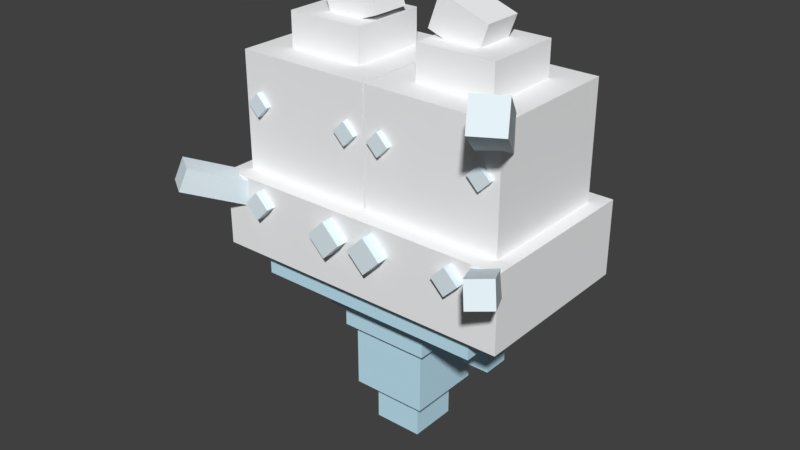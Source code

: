 # Source: Vanilluxe.blend  (saved by Blender 2.77.0; exported with 4.5.12 LTS)
import bpy
from mathutils import Matrix  # noqa: F401  (used for matrix-valued properties, if any)

bpy.ops.wm.read_factory_settings(use_empty=True)
scene = bpy.context.scene
scene.name = 'Scene'

# ---- collections
col_collection_1 = bpy.data.collections.new('Collection 1'); scene.collection.children.link(col_collection_1)

# ---- materials (node trees are filled in below, after node groups)
mat_mat_3 = bpy.data.materials.new('Mat.3')
mat_mat_3.alpha_threshold = 0.0
mat_mat_3.use_transparent_shadow = False
mat_mat_3.diffuse_color = (0.5608, 0.8235, 0.9569, 1.0)
mat_mat_3.roughness = 0.5
mat_mat = bpy.data.materials.new('Mat')
mat_mat.alpha_threshold = 0.0
mat_mat.use_transparent_shadow = False
mat_mat.diffuse_color = (0.7961, 0.9059, 0.9608, 1.0)
mat_mat.roughness = 0.5
mat_mat_2 = bpy.data.materials.new('Mat.2')
mat_mat_2.alpha_threshold = 0.0
mat_mat_2.use_transparent_shadow = False
mat_mat_2.diffuse_color = (0.9451, 0.9529, 0.9608, 1.0)
mat_mat_2.roughness = 0.5

# ---- material node trees

# ---- world
world_world = bpy.data.worlds.new('World'); scene.world = world_world
world_world.color = (0.05088, 0.05088, 0.05088)
world_world.use_sun_shadow = False
world_world.sun_shadow_jitter_overblur = 0.0
world_world.cycles.sampling_method = 'MANUAL'

# ---- meshes
me_cube_001 = bpy.data.meshes.new('Cube.001')
me_cube_001.from_pydata([(-20.2, -16.16, -28.29), (-20.2, -16.16, -28.29), (-20.2, -16.16, -28.29), (-20.2, -16.16, 28.29), (-20.2, -16.16, 28.29), (-20.2, -16.16, 28.29), (20.2, -16.16, -28.29), (20.2, -16.16, -28.29), (20.2, -16.16, -28.29), (20.2, -16.16, 28.29), (20.2, -16.16, 28.29), (20.2, -16.16, 28.29), (20.2, 24.24, -28.29), (20.2, 24.24, -28.29), (20.2, 24.24, 28.29), (20.2, 24.24, 28.29), (-20.2, 24.24, -28.29), (-20.2, 24.24, -28.29), (-20.2, 24.24, 28.29), (-20.2, 24.24, 28.29)], [], [(9, 14, 18, 3), (1, 4, 18, 16), (12, 6, 0, 16), (17, 19, 15, 13), (12, 14, 10, 7), (8, 11, 5, 2)])
_uv = me_cube_001.uv_layers.new(name='UVMap')
_uv.uv.foreach_set('vector', [0.875, 0.6875, 0.875, 0.875, 0.6875, 0.875, 0.6875, 0.6875, 0.875, 0.6875, 0.875, 0.875, 0.6875, 0.875, 0.6875, 0.6875, 0.875, 0.6875, 0.875, 0.875, 0.6875, 0.875, 0.6875, 0.6875, 0.875, 0.6875, 0.875, 0.875, 0.6875, 0.875, 0.6875, 0.6875, 0.875, 0.6875, 0.875, 0.875, 0.6875, 0.875, 0.6875, 0.6875, 0.875, 0.6875, 0.875, 0.875, 0.6875, 0.875, 0.6875, 0.6875])
me_cube_001.materials.append(mat_mat_3)
me_cube_001.use_remesh_preserve_volume = False
me_cube_001.use_remesh_preserve_attributes = False
me_cube_001.use_mirror_vertex_groups = False
me_cube_001.update()
me_cube_1 = bpy.data.meshes.new('Cube_1')
me_cube_1.from_pydata([(-31.35, -25.08, -43.9), (-31.35, -25.08, -43.9), (-31.35, -25.08, -43.9), (-31.35, -25.08, 43.9), (-31.35, -25.08, 43.9), (-31.35, -25.08, 43.9), (31.35, -25.08, -43.9), (31.35, -25.08, -43.9), (31.35, -25.08, -43.9), (31.35, -25.08, 43.9), (31.35, -25.08, 43.9), (31.35, -25.08, 43.9), (31.35, 37.62, -43.9), (31.35, 37.62, -43.9), (31.35, 37.62, 43.9), (31.35, 37.62, 43.9), (-31.35, 37.62, -43.9), (-31.35, 37.62, -43.9), (-31.35, 37.62, 43.9), (-31.35, 37.62, 43.9)], [], [(9, 14, 18, 3), (1, 4, 18, 16), (12, 6, 0, 16), (17, 19, 15, 13), (12, 14, 10, 7), (8, 11, 5, 2)])
_uv = me_cube_1.uv_layers.new(name='UVMap')
_uv.uv.foreach_set('vector', [0.8125, 0.6562, 0.8125, 0.7812, 0.6875, 0.7812, 0.6875, 0.6562, 0.8125, 0.6562, 0.8125, 0.7812, 0.6875, 0.7812, 0.6875, 0.6562, 0.8125, 0.6562, 0.8125, 0.7812, 0.6875, 0.7812, 0.6875, 0.6562, 0.8125, 0.6562, 0.8125, 0.7812, 0.6875, 0.7812, 0.6875, 0.6562, 0.8125, 0.6562, 0.8125, 0.7812, 0.6875, 0.7812, 0.6875, 0.6562, 0.8125, 0.6562, 0.8125, 0.7812, 0.6875, 0.7812, 0.6875, 0.6562])
me_cube_1.materials.append(mat_mat_3)
me_cube_1.use_remesh_preserve_volume = False
me_cube_1.use_remesh_preserve_attributes = False
me_cube_1.use_mirror_vertex_groups = False
me_cube_1.update()
me_cube_10 = bpy.data.meshes.new('Cube_10')
me_cube_10.from_pydata([(-14.47, -8.187, -3.052e-05), (-14.47, -8.187, -3.052e-05), (-14.47, -8.187, -3.052e-05), (0.0, -8.187, 14.47), (0.0, -8.187, 14.47), (0.0, -8.187, 14.47), (0.0, -8.187, -14.47), (0.0, -8.187, -14.47), (0.0, -8.187, -14.47), (14.47, -8.187, -3.052e-05), (14.47, -8.187, -3.052e-05), (14.47, -8.187, -3.052e-05), (0.0, 12.28, -14.47), (0.0, 12.28, -14.47), (14.47, 12.28, -3.052e-05), (14.47, 12.28, -3.052e-05), (-14.47, 12.28, -3.052e-05), (-14.47, 12.28, -3.052e-05), (0.0, 12.28, 14.47), (0.0, 12.28, 14.47)], [], [(9, 14, 18, 3), (1, 4, 18, 16), (12, 6, 0, 16), (17, 19, 15, 13), (12, 14, 10, 7), (8, 11, 5, 2)])
_uv = me_cube_10.uv_layers.new(name='UVMap')
_uv.uv.foreach_set('vector', [0.7812, 0.6875, 0.7812, 0.8125, 0.6562, 0.8125, 0.6562, 0.6875, 0.7812, 0.6875, 0.7812, 0.8125, 0.6562, 0.8125, 0.6562, 0.6875, 0.7812, 0.6875, 0.7812, 0.8125, 0.6562, 0.8125, 0.6562, 0.6875, 0.7812, 0.6875, 0.7812, 0.8125, 0.6562, 0.8125, 0.6562, 0.6875, 0.7812, 0.6875, 0.7812, 0.8125, 0.6562, 0.8125, 0.6562, 0.6875, 0.7812, 0.6875, 0.7812, 0.8125, 0.6562, 0.8125, 0.6562, 0.6875])
me_cube_10.materials.append(mat_mat)
me_cube_10.use_remesh_preserve_volume = False
me_cube_10.use_remesh_preserve_attributes = False
me_cube_10.use_mirror_vertex_groups = False
me_cube_10.update()
me_cube_11 = bpy.data.meshes.new('Cube_11')
me_cube_11.from_pydata([(6.128, -28.32, -0.9728), (6.128, -28.32, -0.9728), (6.128, -28.32, -0.9728), (1.03, -23.22, 17.33), (1.03, -23.22, 17.33), (1.03, -23.22, 17.33), (22.75, -17.95, 0.7699), (22.75, -17.95, 0.7699), (22.75, -17.95, 0.7699), (17.65, -12.85, 19.07), (17.65, -12.85, 19.07), (17.65, -12.85, 19.07), (-6.976, 33.51, -21.85), (-6.976, 33.51, -21.85), (-12.07, 38.61, -3.552), (-12.07, 38.61, -3.552), (-23.6, 23.15, -23.59), (-23.6, 23.15, -23.59), (-28.7, 28.25, -5.294), (-28.7, 28.25, -5.294)], [], [(12, 6, 0, 16), (9, 14, 18, 3), (8, 11, 5, 2), (12, 14, 10, 7), (17, 19, 15, 13), (1, 4, 18, 16)])
_uv = me_cube_11.uv_layers.new(name='UVMap')
_uv.uv.foreach_set('vector', [0.8125, 0.6875, 0.8125, 0.8125, 0.6875, 0.8125, 0.6875, 0.6875, 0.8125, 0.6875, 0.8125, 0.8125, 0.6875, 0.8125, 0.6875, 0.6875, 0.8125, 0.6875, 0.8125, 0.8125, 0.6875, 0.8125, 0.6875, 0.6875, 0.8125, 0.6875, 0.8125, 0.8125, 0.6875, 0.8125, 0.6875, 0.6875, 0.8125, 0.6875, 0.8125, 0.8125, 0.6875, 0.8125, 0.6875, 0.6875, 0.8125, 0.6875, 0.8125, 0.8125, 0.6875, 0.8125, 0.6875, 0.6875])
me_cube_11.materials.append(mat_mat)
me_cube_11.use_remesh_preserve_volume = False
me_cube_11.use_remesh_preserve_attributes = False
me_cube_11.use_mirror_vertex_groups = False
me_cube_11.update()
me_cube_12 = bpy.data.meshes.new('Cube_12')
me_cube_12.from_pydata([(-9.311, -5.267, 6.104e-05), (-9.311, -5.267, 6.104e-05), (-9.311, -5.267, 6.104e-05), (0.0, -5.267, 9.311), (0.0, -5.267, 9.311), (0.0, -5.267, 9.311), (0.0, -5.267, -9.311), (0.0, -5.267, -9.311), (0.0, -5.267, -9.311), (9.311, -5.267, 6.104e-05), (9.311, -5.267, 6.104e-05), (9.311, -5.267, 6.104e-05), (0.0, 7.901, -9.311), (0.0, 7.901, -9.311), (9.311, 7.901, 6.104e-05), (9.311, 7.901, 6.104e-05), (-9.311, 7.901, 6.104e-05), (-9.311, 7.901, 6.104e-05), (0.0, 7.901, 9.311), (0.0, 7.901, 9.311)], [], [(9, 14, 18, 3), (1, 4, 18, 16), (12, 6, 0, 16), (17, 19, 15, 13), (12, 14, 10, 7), (8, 11, 5, 2)])
_uv = me_cube_12.uv_layers.new(name='UVMap')
_uv.uv.foreach_set('vector', [0.8125, 0.6562, 0.8125, 0.7812, 0.6875, 0.7812, 0.6875, 0.6562, 0.8125, 0.6562, 0.8125, 0.7812, 0.6875, 0.7812, 0.6875, 0.6562, 0.8125, 0.6562, 0.8125, 0.7812, 0.6875, 0.7812, 0.6875, 0.6562, 0.8125, 0.6562, 0.8125, 0.7812, 0.6875, 0.7812, 0.6875, 0.6562, 0.8125, 0.6562, 0.8125, 0.7812, 0.6875, 0.7812, 0.6875, 0.6562, 0.8125, 0.6562, 0.8125, 0.7812, 0.6875, 0.7812, 0.6875, 0.6562])
me_cube_12.materials.append(mat_mat)
me_cube_12.use_remesh_preserve_volume = False
me_cube_12.use_remesh_preserve_attributes = False
me_cube_12.use_mirror_vertex_groups = False
me_cube_12.update()
me_cube_13 = bpy.data.meshes.new('Cube_13')
me_cube_13.from_pydata([(-9.311, -5.267, 6.104e-05), (-9.311, -5.267, 6.104e-05), (-9.311, -5.267, 6.104e-05), (1.907e-06, -5.267, 9.311), (1.907e-06, -5.267, 9.311), (1.907e-06, -5.267, 9.311), (1.907e-06, -5.267, -9.311), (1.907e-06, -5.267, -9.311), (1.907e-06, -5.267, -9.311), (9.311, -5.267, 6.104e-05), (9.311, -5.267, 6.104e-05), (9.311, -5.267, 6.104e-05), (1.907e-06, 7.901, -9.311), (1.907e-06, 7.901, -9.311), (9.311, 7.901, 6.104e-05), (9.311, 7.901, 6.104e-05), (-9.311, 7.901, 6.104e-05), (-9.311, 7.901, 6.104e-05), (1.907e-06, 7.901, 9.311), (1.907e-06, 7.901, 9.311)], [], [(9, 14, 18, 3), (1, 4, 18, 16), (12, 6, 0, 16), (17, 19, 15, 13), (12, 14, 10, 7), (8, 11, 5, 2)])
_uv = me_cube_13.uv_layers.new(name='UVMap')
_uv.uv.foreach_set('vector', [0.8125, 0.6875, 0.8125, 0.8125, 0.6875, 0.8125, 0.6875, 0.6875, 0.8125, 0.6875, 0.8125, 0.8125, 0.6875, 0.8125, 0.6875, 0.6875, 0.8125, 0.6875, 0.8125, 0.8125, 0.6875, 0.8125, 0.6875, 0.6875, 0.8125, 0.6875, 0.8125, 0.8125, 0.6875, 0.8125, 0.6875, 0.6875, 0.8125, 0.6875, 0.8125, 0.8125, 0.6875, 0.8125, 0.6875, 0.6875, 0.8125, 0.6875, 0.8125, 0.8125, 0.6875, 0.8125, 0.6875, 0.6875])
me_cube_13.materials.append(mat_mat)
me_cube_13.use_remesh_preserve_volume = False
me_cube_13.use_remesh_preserve_attributes = False
me_cube_13.use_mirror_vertex_groups = False
me_cube_13.update()
me_cube_14 = bpy.data.meshes.new('Cube_14')
me_cube_14.from_pydata([(-16.17, -9.149, -4.578e-05), (-16.17, -9.149, -4.578e-05), (-16.17, -9.149, -4.578e-05), (0.0, -9.149, 16.17), (0.0, -9.149, 16.17), (0.0, -9.149, 16.17), (0.0, -9.149, -16.17), (0.0, -9.149, -16.17), (0.0, -9.149, -16.17), (16.17, -9.149, -4.578e-05), (16.17, -9.149, -4.578e-05), (16.17, -9.149, -4.578e-05), (0.0, 13.72, -16.17), (0.0, 13.72, -16.17), (16.17, 13.72, -4.578e-05), (16.17, 13.72, -4.578e-05), (-16.17, 13.72, -4.578e-05), (-16.17, 13.72, -4.578e-05), (0.0, 13.72, 16.17), (0.0, 13.72, 16.17)], [], [(9, 14, 18, 3), (1, 4, 18, 16), (12, 6, 0, 16), (17, 19, 15, 13), (12, 14, 10, 7), (8, 11, 5, 2)])
_uv = me_cube_14.uv_layers.new(name='UVMap')
_uv.uv.foreach_set('vector', [0.7812, 0.6875, 0.7812, 0.8125, 0.6562, 0.8125, 0.6562, 0.6875, 0.7812, 0.6875, 0.7812, 0.8125, 0.6562, 0.8125, 0.6562, 0.6875, 0.7812, 0.6875, 0.7812, 0.8125, 0.6562, 0.8125, 0.6562, 0.6875, 0.7812, 0.6875, 0.7812, 0.8125, 0.6562, 0.8125, 0.6562, 0.6875, 0.7812, 0.6875, 0.7812, 0.8125, 0.6562, 0.8125, 0.6562, 0.6875, 0.7812, 0.6875, 0.7812, 0.8125, 0.6562, 0.8125, 0.6562, 0.6875])
me_cube_14.materials.append(mat_mat)
me_cube_14.use_remesh_preserve_volume = False
me_cube_14.use_remesh_preserve_attributes = False
me_cube_14.use_mirror_vertex_groups = False
me_cube_14.update()
me_cube_15 = bpy.data.meshes.new('Cube_15')
me_cube_15.from_pydata([(-16.17, -9.149, -4.578e-05), (-16.17, -9.149, -4.578e-05), (-16.17, -9.149, -4.578e-05), (0.0, -9.149, 16.17), (0.0, -9.149, 16.17), (0.0, -9.149, 16.17), (0.0, -9.149, -16.17), (0.0, -9.149, -16.17), (0.0, -9.149, -16.17), (16.17, -9.149, -4.578e-05), (16.17, -9.149, -4.578e-05), (16.17, -9.149, -4.578e-05), (0.0, 13.72, -16.17), (0.0, 13.72, -16.17), (16.17, 13.72, -4.578e-05), (16.17, 13.72, -4.578e-05), (-16.17, 13.72, -4.578e-05), (-16.17, 13.72, -4.578e-05), (0.0, 13.72, 16.17), (0.0, 13.72, 16.17)], [], [(9, 14, 18, 3), (1, 4, 18, 16), (12, 6, 0, 16), (17, 19, 15, 13), (12, 14, 10, 7), (8, 11, 5, 2)])
_uv = me_cube_15.uv_layers.new(name='UVMap')
_uv.uv.foreach_set('vector', [0.8125, 0.6562, 0.8125, 0.8438, 0.625, 0.8438, 0.625, 0.6562, 0.8125, 0.6562, 0.8125, 0.8438, 0.625, 0.8438, 0.625, 0.6562, 0.8125, 0.6562, 0.8125, 0.8438, 0.625, 0.8438, 0.625, 0.6562, 0.8125, 0.6562, 0.8125, 0.8438, 0.625, 0.8438, 0.625, 0.6562, 0.8125, 0.6562, 0.8125, 0.8438, 0.625, 0.8438, 0.625, 0.6562, 0.8125, 0.6562, 0.8125, 0.8438, 0.625, 0.8438, 0.625, 0.6562])
me_cube_15.materials.append(mat_mat)
me_cube_15.use_remesh_preserve_volume = False
me_cube_15.use_remesh_preserve_attributes = False
me_cube_15.use_mirror_vertex_groups = False
me_cube_15.update()
me_cube_16 = bpy.data.meshes.new('Cube_16')
me_cube_16.from_pydata([(-55.97, -50.89, -54.76), (-55.97, -50.89, -54.76), (-55.97, -50.89, -54.76), (-55.97, -50.89, 54.76), (-55.97, -50.89, 54.76), (-55.97, -50.89, 54.76), (55.97, -50.89, -54.76), (55.97, -50.89, -54.76), (55.97, -50.89, -54.76), (55.97, -50.89, 54.76), (55.97, -50.89, 54.76), (55.97, -50.89, 54.76), (55.97, 61.06, -54.76), (55.97, 61.06, -54.76), (55.97, 61.06, 54.76), (55.97, 61.06, 54.76), (-55.97, 61.06, -54.76), (-55.97, 61.06, -54.76), (-55.97, 61.06, 54.76), (-55.97, 61.06, 54.76), (0.0, 61.06, 54.76), (0.0, 61.06, -54.76)], [], [(11, 5, 2, 8), (4, 18, 16, 1), (12, 14, 10, 7), (20, 18, 3, 9, 14), (20, 15, 13, 21, 17, 19), (12, 6, 0, 16, 21)])
_uv = me_cube_16.uv_layers.new(name='UVMap')
_uv.uv.foreach_set('vector', [1.0, 0.5, 0.5, 0.5, 0.5, 0.0, 1.0, 0.0, 0.7812, 0.4688, 0.7188, 0.4688, 0.7188, 0.4062, 0.7812, 0.4062, 0.7812, 0.4062, 0.7812, 0.4688, 0.7188, 0.4688, 0.7188, 0.4062, 0.75, 0.4688, 0.7188, 0.4688, 0.7188, 0.4062, 0.7812, 0.4062, 0.7812, 0.4688, 0.75, 0.4688, 0.7188, 0.4688, 0.7188, 0.4062, 0.75, 0.4062, 0.7812, 0.4062, 0.7812, 0.4688, 0.7812, 0.4062, 0.7812, 0.4688, 0.7188, 0.4688, 0.7188, 0.4062, 0.75, 0.4062])
me_cube_16.materials.append(mat_mat_2)
me_cube_16.use_remesh_preserve_volume = False
me_cube_16.use_remesh_preserve_attributes = False
me_cube_16.use_mirror_vertex_groups = False
me_cube_16.update()
me_cube_17 = bpy.data.meshes.new('Cube_17')
me_cube_17.from_pydata([(-31.78, -25.42, -21.2), (-31.78, -25.42, -21.2), (-31.78, -25.42, -21.2), (-31.78, -25.42, 21.2), (-31.78, -25.42, 21.2), (-31.78, -25.42, 21.2), (31.78, -25.42, -21.2), (31.78, -25.42, -21.2), (31.78, -25.42, -21.2), (31.78, -25.42, 21.2), (31.78, -25.42, 21.2), (31.78, -25.42, 21.2), (31.78, 38.14, -21.2), (31.78, 38.14, -21.2), (31.78, 38.14, 21.2), (31.78, 38.14, 21.2), (-31.78, 38.14, -21.2), (-31.78, 38.14, -21.2), (-31.78, 38.14, 21.2), (-31.78, 38.14, 21.2)], [], [(9, 14, 18, 3), (1, 4, 18, 16), (12, 6, 0, 16), (17, 19, 15, 13), (12, 14, 10, 7), (8, 11, 5, 2)])
_uv = me_cube_17.uv_layers.new(name='UVMap')
_uv.uv.foreach_set('vector', [0.4688, 0.5312, 0.4688, 0.5938, 0.4062, 0.5938, 0.4062, 0.5312, 0.4688, 0.5312, 0.4688, 0.5938, 0.4062, 0.5938, 0.4062, 0.5312, 0.4688, 0.5312, 0.4688, 0.5938, 0.4062, 0.5938, 0.4062, 0.5312, 0.4688, 0.5312, 0.4688, 0.5938, 0.4062, 0.5938, 0.4062, 0.5312, 0.4688, 0.5312, 0.4688, 0.5938, 0.4062, 0.5938, 0.4062, 0.5312, 0.4688, 0.5312, 0.4688, 0.5938, 0.4062, 0.5938, 0.4062, 0.5312])
me_cube_17.materials.append(mat_mat_2)
me_cube_17.use_remesh_preserve_volume = False
me_cube_17.use_remesh_preserve_attributes = False
me_cube_17.use_mirror_vertex_groups = False
me_cube_17.update()
me_cube_18 = bpy.data.meshes.new('Cube_18')
me_cube_18.from_pydata([(-24.62, -12.66, -6.092), (-24.62, -12.66, -6.092), (-24.62, -12.66, -6.092), (-15.09, -12.66, 20.39), (-15.09, -12.66, 20.39), (-15.09, -12.66, 20.39), (15.09, -12.66, -20.39), (15.09, -12.66, -20.39), (15.09, -12.66, -20.39), (24.62, -12.66, 6.092), (24.62, -12.66, 6.092), (24.62, -12.66, 6.092), (15.09, 18.99, -20.39), (15.09, 18.99, -20.39), (24.62, 18.99, 6.092), (24.62, 18.99, 6.092), (-24.62, 18.99, -6.092), (-24.62, 18.99, -6.092), (-15.09, 18.99, 20.39), (-15.09, 18.99, 20.39)], [], [(9, 14, 18, 3), (1, 4, 18, 16), (12, 6, 0, 16), (17, 19, 15, 13), (12, 14, 10, 7), (8, 11, 5, 2)])
_uv = me_cube_18.uv_layers.new(name='UVMap')
_uv.uv.foreach_set('vector', [0.4062, 0.5312, 0.4062, 0.5938, 0.3438, 0.5938, 0.3438, 0.5312, 0.4062, 0.5312, 0.4062, 0.5938, 0.3438, 0.5938, 0.3438, 0.5312, 0.4062, 0.5312, 0.4062, 0.5938, 0.3438, 0.5938, 0.3438, 0.5312, 0.4062, 0.5312, 0.4062, 0.5938, 0.3438, 0.5938, 0.3438, 0.5312, 0.4062, 0.5312, 0.4062, 0.5938, 0.3438, 0.5938, 0.3438, 0.5312, 0.4062, 0.5312, 0.4062, 0.5938, 0.3438, 0.5938, 0.3438, 0.5312])
me_cube_18.materials.append(mat_mat_2)
me_cube_18.use_remesh_preserve_volume = False
me_cube_18.use_remesh_preserve_attributes = False
me_cube_18.use_mirror_vertex_groups = False
me_cube_18.update()
me_cube_19 = bpy.data.meshes.new('Cube_19')
me_cube_19.from_pydata([(-9.311, -5.267, 6.104e-05), (-9.311, -5.267, 6.104e-05), (-9.311, -5.267, 6.104e-05), (-1.907e-06, -5.267, 9.311), (-1.907e-06, -5.267, 9.311), (-1.907e-06, -5.267, 9.311), (-1.907e-06, -5.267, -9.311), (-1.907e-06, -5.267, -9.311), (-1.907e-06, -5.267, -9.311), (9.311, -5.267, 6.104e-05), (9.311, -5.267, 6.104e-05), (9.311, -5.267, 6.104e-05), (-1.907e-06, 7.901, -9.311), (-1.907e-06, 7.901, -9.311), (9.311, 7.901, 6.104e-05), (9.311, 7.901, 6.104e-05), (-9.311, 7.901, 6.104e-05), (-9.311, 7.901, 6.104e-05), (-1.907e-06, 7.901, 9.311), (-1.907e-06, 7.901, 9.311)], [], [(9, 14, 18, 3), (1, 4, 18, 16), (12, 6, 0, 16), (17, 19, 15, 13), (12, 14, 10, 7), (8, 11, 5, 2)])
_uv = me_cube_19.uv_layers.new(name='UVMap')
_uv.uv.foreach_set('vector', [0.875, 0.6562, 0.875, 0.8438, 0.6875, 0.8438, 0.6875, 0.6562, 0.875, 0.6562, 0.875, 0.8438, 0.6875, 0.8438, 0.6875, 0.6562, 0.875, 0.6562, 0.875, 0.8438, 0.6875, 0.8438, 0.6875, 0.6562, 0.875, 0.6562, 0.875, 0.8438, 0.6875, 0.8438, 0.6875, 0.6562, 0.875, 0.6562, 0.875, 0.8438, 0.6875, 0.8438, 0.6875, 0.6562, 0.875, 0.6562, 0.875, 0.8438, 0.6875, 0.8438, 0.6875, 0.6562])
me_cube_19.materials.append(mat_mat)
me_cube_19.use_remesh_preserve_volume = False
me_cube_19.use_remesh_preserve_attributes = False
me_cube_19.use_mirror_vertex_groups = False
me_cube_19.update()
me_cube_2 = bpy.data.meshes.new('Cube_2')
me_cube_2.from_pydata([(-37.46, -29.97, -39.12), (-37.46, -29.97, -39.12), (-37.46, -29.97, -39.12), (-37.46, -29.97, 39.12), (-37.46, -29.97, 39.12), (-37.46, -29.97, 39.12), (37.46, -29.97, -39.12), (37.46, -29.97, -39.12), (37.46, -29.97, -39.12), (37.46, -29.97, 39.12), (37.46, -29.97, 39.12), (37.46, -29.97, 39.12), (37.46, 44.95, -39.12), (37.46, 44.95, -39.12), (37.46, 44.95, 39.12), (37.46, 44.95, 39.12), (-37.46, 44.95, -39.12), (-37.46, 44.95, -39.12), (-37.46, 44.95, 39.12), (-37.46, 44.95, 39.12)], [], [(9, 14, 18, 3), (1, 4, 18, 16), (12, 6, 0, 16), (17, 19, 15, 13), (12, 14, 10, 7), (8, 11, 5, 2)])
_uv = me_cube_2.uv_layers.new(name='UVMap')
_uv.uv.foreach_set('vector', [0.7812, 0.6875, 0.7812, 0.8125, 0.6562, 0.8125, 0.6562, 0.6875, 0.7812, 0.6875, 0.7812, 0.8125, 0.6562, 0.8125, 0.6562, 0.6875, 0.7812, 0.6875, 0.7812, 0.8125, 0.6562, 0.8125, 0.6562, 0.6875, 0.7812, 0.6875, 0.7812, 0.8125, 0.6562, 0.8125, 0.6562, 0.6875, 0.7812, 0.6875, 0.7812, 0.8125, 0.6562, 0.8125, 0.6562, 0.6875, 0.7812, 0.6875, 0.7812, 0.8125, 0.6562, 0.8125, 0.6562, 0.6875])
me_cube_2.materials.append(mat_mat_3)
me_cube_2.use_remesh_preserve_volume = False
me_cube_2.use_remesh_preserve_attributes = False
me_cube_2.use_mirror_vertex_groups = False
me_cube_2.update()
me_cube_20 = bpy.data.meshes.new('Cube_20')
me_cube_20.from_pydata([(-9.311, -5.267, 6.104e-05), (-9.311, -5.267, 6.104e-05), (-9.311, -5.267, 6.104e-05), (0.0, -5.267, 9.311), (0.0, -5.267, 9.311), (0.0, -5.267, 9.311), (0.0, -5.267, -9.311), (0.0, -5.267, -9.311), (0.0, -5.267, -9.311), (9.311, -5.267, 6.104e-05), (9.311, -5.267, 6.104e-05), (9.311, -5.267, 6.104e-05), (0.0, 7.901, -9.311), (0.0, 7.901, -9.311), (9.311, 7.901, 6.104e-05), (9.311, 7.901, 6.104e-05), (-9.311, 7.901, 6.104e-05), (-9.311, 7.901, 6.104e-05), (0.0, 7.901, 9.311), (0.0, 7.901, 9.311)], [], [(8, 11, 5, 2), (9, 14, 18, 3), (12, 14, 10, 7), (1, 4, 18, 16), (17, 19, 15, 13), (12, 6, 0, 16)])
_uv = me_cube_20.uv_layers.new(name='UVMap')
_uv.uv.foreach_set('vector', [0.8125, 0.6562, 0.8125, 0.7812, 0.6875, 0.7812, 0.6875, 0.6562, 0.8125, 0.6562, 0.8125, 0.7812, 0.6875, 0.7812, 0.6875, 0.6562, 0.8125, 0.6562, 0.8125, 0.7812, 0.6875, 0.7812, 0.6875, 0.6562, 0.8125, 0.6562, 0.8125, 0.7812, 0.6875, 0.7812, 0.6875, 0.6562, 0.8125, 0.6562, 0.8125, 0.7812, 0.6875, 0.7812, 0.6875, 0.6562, 0.8125, 0.6562, 0.8125, 0.7812, 0.6875, 0.7812, 0.6875, 0.6562])
me_cube_20.materials.append(mat_mat)
me_cube_20.use_remesh_preserve_volume = False
me_cube_20.use_remesh_preserve_attributes = False
me_cube_20.use_mirror_vertex_groups = False
me_cube_20.update()
me_cube_21 = bpy.data.meshes.new('Cube_21')
me_cube_21.from_pydata([(-11.36, -6.426, -1.526e-05), (-11.36, -6.426, -1.526e-05), (-11.36, -6.426, -1.526e-05), (-1.907e-06, -6.426, 11.36), (-1.907e-06, -6.426, 11.36), (-1.907e-06, -6.426, 11.36), (-1.907e-06, -6.426, -11.36), (-1.907e-06, -6.426, -11.36), (-1.907e-06, -6.426, -11.36), (11.36, -6.426, -1.526e-05), (11.36, -6.426, -1.526e-05), (11.36, -6.426, -1.526e-05), (-1.907e-06, 9.639, -11.36), (-1.907e-06, 9.639, -11.36), (11.36, 9.639, -1.526e-05), (11.36, 9.639, -1.526e-05), (-11.36, 9.639, -1.526e-05), (-11.36, 9.639, -1.526e-05), (-1.907e-06, 9.639, 11.36), (-1.907e-06, 9.639, 11.36)], [], [(9, 14, 18, 3), (1, 4, 18, 16), (12, 6, 0, 16), (17, 19, 15, 13), (12, 14, 10, 7), (8, 11, 5, 2)])
_uv = me_cube_21.uv_layers.new(name='UVMap')
_uv.uv.foreach_set('vector', [0.8438, 0.6875, 0.8438, 0.8125, 0.7188, 0.8125, 0.7188, 0.6875, 0.8438, 0.6875, 0.8438, 0.8125, 0.7188, 0.8125, 0.7188, 0.6875, 0.8438, 0.6875, 0.8438, 0.8125, 0.7188, 0.8125, 0.7188, 0.6875, 0.8438, 0.6875, 0.8438, 0.8125, 0.7188, 0.8125, 0.7188, 0.6875, 0.8438, 0.6875, 0.8438, 0.8125, 0.7188, 0.8125, 0.7188, 0.6875, 0.8438, 0.6875, 0.8438, 0.8125, 0.7188, 0.8125, 0.7188, 0.6875])
me_cube_21.materials.append(mat_mat)
me_cube_21.use_remesh_preserve_volume = False
me_cube_21.use_remesh_preserve_attributes = False
me_cube_21.use_mirror_vertex_groups = False
me_cube_21.update()
me_cube_22 = bpy.data.meshes.new('Cube_22')
me_cube_22.from_pydata([(-11.36, -6.426, -1.526e-05), (-11.36, -6.426, -1.526e-05), (-11.36, -6.426, -1.526e-05), (3.815e-06, -6.426, 11.36), (3.815e-06, -6.426, 11.36), (3.815e-06, -6.426, 11.36), (3.815e-06, -6.426, -11.36), (3.815e-06, -6.426, -11.36), (3.815e-06, -6.426, -11.36), (11.36, -6.426, -1.526e-05), (11.36, -6.426, -1.526e-05), (11.36, -6.426, -1.526e-05), (3.815e-06, 9.639, -11.36), (3.815e-06, 9.639, -11.36), (11.36, 9.639, -1.526e-05), (11.36, 9.639, -1.526e-05), (-11.36, 9.639, -1.526e-05), (-11.36, 9.639, -1.526e-05), (3.815e-06, 9.639, 11.36), (3.815e-06, 9.639, 11.36)], [], [(9, 14, 18, 3), (1, 4, 18, 16), (12, 6, 0, 16), (17, 19, 15, 13), (12, 14, 10, 7), (8, 11, 5, 2)])
_uv = me_cube_22.uv_layers.new(name='UVMap')
_uv.uv.foreach_set('vector', [0.7812, 0.6875, 0.7812, 0.75, 0.7188, 0.75, 0.7188, 0.6875, 0.7812, 0.6875, 0.7812, 0.75, 0.7188, 0.75, 0.7188, 0.6875, 0.7812, 0.6875, 0.7812, 0.75, 0.7188, 0.75, 0.7188, 0.6875, 0.7812, 0.6875, 0.7812, 0.75, 0.7188, 0.75, 0.7188, 0.6875, 0.7812, 0.6875, 0.7812, 0.75, 0.7188, 0.75, 0.7188, 0.6875, 0.7812, 0.6875, 0.7812, 0.75, 0.7188, 0.75, 0.7188, 0.6875])
me_cube_22.materials.append(mat_mat)
me_cube_22.use_remesh_preserve_volume = False
me_cube_22.use_remesh_preserve_attributes = False
me_cube_22.use_mirror_vertex_groups = False
me_cube_22.update()
me_cube_23 = bpy.data.meshes.new('Cube_23')
me_cube_23.from_pydata([(-11.13, -6.554, 0.0), (-11.13, -6.554, 0.0), (-11.13, -6.554, 0.0), (-1.526e-05, -6.554, 11.13), (-1.526e-05, -6.554, 11.13), (-1.526e-05, -6.554, 11.13), (-1.526e-05, -6.554, -11.13), (-1.526e-05, -6.554, -11.13), (-1.526e-05, -6.554, -11.13), (11.13, -6.554, 0.0), (11.13, -6.554, 0.0), (11.13, -6.554, 0.0), (-1.526e-05, 9.831, -11.13), (-1.526e-05, 9.831, -11.13), (11.13, 9.831, 0.0), (11.13, 9.831, 0.0), (-11.13, 9.831, 0.0), (-11.13, 9.831, 0.0), (-1.526e-05, 9.831, 11.13), (-1.526e-05, 9.831, 11.13)], [], [(9, 14, 18, 3), (1, 4, 18, 16), (12, 6, 0, 16), (17, 19, 15, 13), (12, 14, 10, 7), (8, 11, 5, 2)])
_uv = me_cube_23.uv_layers.new(name='UVMap')
_uv.uv.foreach_set('vector', [0.875, 0.5938, 0.875, 0.8438, 0.625, 0.8438, 0.625, 0.5938, 0.875, 0.5938, 0.875, 0.8438, 0.625, 0.8438, 0.625, 0.5938, 0.875, 0.5938, 0.875, 0.8438, 0.625, 0.8438, 0.625, 0.5938, 0.875, 0.5938, 0.875, 0.8438, 0.625, 0.8438, 0.625, 0.5938, 0.875, 0.5938, 0.875, 0.8438, 0.625, 0.8438, 0.625, 0.5938, 0.875, 0.5938, 0.875, 0.8438, 0.625, 0.8438, 0.625, 0.5938])
me_cube_23.materials.append(mat_mat)
me_cube_23.use_remesh_preserve_volume = False
me_cube_23.use_remesh_preserve_attributes = False
me_cube_23.use_mirror_vertex_groups = False
me_cube_23.update()
me_cube_24 = bpy.data.meshes.new('Cube_24')
me_cube_24.from_pydata([(-11.13, -6.554, 0.0), (-11.13, -6.554, 0.0), (-11.13, -6.554, 0.0), (1.526e-05, -6.554, 11.13), (1.526e-05, -6.554, 11.13), (1.526e-05, -6.554, 11.13), (1.526e-05, -6.554, -11.13), (1.526e-05, -6.554, -11.13), (1.526e-05, -6.554, -11.13), (11.13, -6.554, 0.0), (11.13, -6.554, 0.0), (11.13, -6.554, 0.0), (1.526e-05, 9.831, -11.13), (1.526e-05, 9.831, -11.13), (11.13, 9.831, 0.0), (11.13, 9.831, 0.0), (-11.13, 9.831, 0.0), (-11.13, 9.831, 0.0), (1.526e-05, 9.831, 11.13), (1.526e-05, 9.831, 11.13)], [], [(9, 14, 18, 3), (1, 4, 18, 16), (12, 6, 0, 16), (17, 19, 15, 13), (12, 14, 10, 7), (8, 11, 5, 2)])
_uv = me_cube_24.uv_layers.new(name='UVMap')
_uv.uv.foreach_set('vector', [0.7812, 0.6562, 0.7812, 0.7812, 0.6562, 0.7812, 0.6562, 0.6562, 0.7812, 0.6562, 0.7812, 0.7812, 0.6562, 0.7812, 0.6562, 0.6562, 0.7812, 0.6562, 0.7812, 0.7812, 0.6562, 0.7812, 0.6562, 0.6562, 0.7812, 0.6562, 0.7812, 0.7812, 0.6562, 0.7812, 0.6562, 0.6562, 0.7812, 0.6562, 0.7812, 0.7812, 0.6562, 0.7812, 0.6562, 0.6562, 0.7812, 0.6562, 0.7812, 0.7812, 0.6562, 0.7812, 0.6562, 0.6562])
me_cube_24.materials.append(mat_mat)
me_cube_24.use_remesh_preserve_volume = False
me_cube_24.use_remesh_preserve_attributes = False
me_cube_24.use_mirror_vertex_groups = False
me_cube_24.update()
me_cube_25 = bpy.data.meshes.new('Cube_25')
me_cube_25.from_pydata([(-10.91, -8.729, -26.09), (-10.91, -8.729, -26.09), (-10.91, -8.729, -26.09), (-10.91, -8.729, 26.09), (-10.91, -8.729, 26.09), (-10.91, -8.729, 26.09), (10.91, -8.729, -26.09), (10.91, -8.729, -26.09), (10.91, -8.729, -26.09), (10.91, -8.729, 26.09), (10.91, -8.729, 26.09), (10.91, -8.729, 26.09), (10.91, 13.09, -26.09), (10.91, 13.09, -26.09), (10.91, 13.09, 26.09), (10.91, 13.09, 26.09), (-10.91, 13.09, -26.09), (-10.91, 13.09, -26.09), (-10.91, 13.09, 26.09), (-10.91, 13.09, 26.09)], [], [(9, 14, 18, 3), (1, 4, 18, 16), (12, 6, 0, 16), (17, 19, 15, 13), (12, 14, 10, 7), (8, 11, 5, 2)])
_uv = me_cube_25.uv_layers.new(name='UVMap')
_uv.uv.foreach_set('vector', [0.8125, 0.6875, 0.8125, 0.8125, 0.6875, 0.8125, 0.6875, 0.6875, 0.8125, 0.6875, 0.8125, 0.8125, 0.6875, 0.8125, 0.6875, 0.6875, 0.8125, 0.6875, 0.8125, 0.8125, 0.6875, 0.8125, 0.6875, 0.6875, 0.8125, 0.6875, 0.8125, 0.8125, 0.6875, 0.8125, 0.6875, 0.6875, 0.8125, 0.6875, 0.8125, 0.8125, 0.6875, 0.8125, 0.6875, 0.6875, 0.8125, 0.6875, 0.8125, 0.8125, 0.6875, 0.8125, 0.6875, 0.6875])
me_cube_25.materials.append(mat_mat_3)
me_cube_25.use_remesh_preserve_volume = False
me_cube_25.use_remesh_preserve_attributes = False
me_cube_25.use_mirror_vertex_groups = False
me_cube_25.update()
me_cube_26 = bpy.data.meshes.new('Cube_26')
me_cube_26.from_pydata([(-10.91, -8.729, -26.09), (-10.91, -8.729, -26.09), (-10.91, -8.729, -26.09), (-10.91, -8.729, 26.09), (-10.91, -8.729, 26.09), (-10.91, -8.729, 26.09), (10.91, -8.729, -26.09), (10.91, -8.729, -26.09), (10.91, -8.729, -26.09), (10.91, -8.729, 26.09), (10.91, -8.729, 26.09), (10.91, -8.729, 26.09), (10.91, 13.09, -26.09), (10.91, 13.09, -26.09), (10.91, 13.09, 26.09), (10.91, 13.09, 26.09), (-10.91, 13.09, -26.09), (-10.91, 13.09, -26.09), (-10.91, 13.09, 26.09), (-10.91, 13.09, 26.09)], [], [(9, 14, 18, 3), (1, 4, 18, 16), (12, 6, 0, 16), (17, 19, 15, 13), (12, 14, 10, 7), (8, 11, 5, 2)])
_uv = me_cube_26.uv_layers.new(name='UVMap')
_uv.uv.foreach_set('vector', [0.7812, 0.6562, 0.7812, 0.7812, 0.6562, 0.7812, 0.6562, 0.6562, 0.7812, 0.6562, 0.7812, 0.7812, 0.6562, 0.7812, 0.6562, 0.6562, 0.7812, 0.6562, 0.7812, 0.7812, 0.6562, 0.7812, 0.6562, 0.6562, 0.7812, 0.6562, 0.7812, 0.7812, 0.6562, 0.7812, 0.6562, 0.6562, 0.7812, 0.6562, 0.7812, 0.7812, 0.6562, 0.7812, 0.6562, 0.6562, 0.7812, 0.6562, 0.7812, 0.7812, 0.6562, 0.7812, 0.6562, 0.6562])
me_cube_26.materials.append(mat_mat_3)
me_cube_26.use_remesh_preserve_volume = False
me_cube_26.use_remesh_preserve_attributes = False
me_cube_26.use_mirror_vertex_groups = False
me_cube_26.update()
me_cube_27 = bpy.data.meshes.new('Cube_27')
me_cube_27.from_pydata([(10.41, -42.45, 10.06), (10.41, -42.45, 10.06), (10.41, -42.45, 10.06), (4.314, -31.89, 31.23), (4.314, -31.89, 31.23), (4.314, -31.89, 31.23), (31.57, -30.23, 10.06), (31.57, -30.23, 10.06), (31.57, -30.23, 10.06), (25.47, -19.67, 31.23), (25.47, -19.67, 31.23), (25.47, -19.67, 31.23), (-13.28, 47.42, -41.55), (-13.28, 47.42, -41.55), (-19.38, 57.97, -20.38), (-19.38, 57.97, -20.38), (-34.44, 35.2, -41.55), (-34.44, 35.2, -41.55), (-40.54, 45.76, -20.38), (-40.54, 45.76, -20.38)], [], [(8, 11, 5, 2), (12, 14, 10, 7), (9, 14, 18, 3), (12, 6, 0, 16), (17, 19, 15, 13), (1, 4, 18, 16)])
_uv = me_cube_27.uv_layers.new(name='UVMap')
_uv.uv.foreach_set('vector', [0.8125, 0.6875, 0.8125, 0.8125, 0.6875, 0.8125, 0.6875, 0.6875, 0.8125, 0.6875, 0.8125, 0.8125, 0.6875, 0.8125, 0.6875, 0.6875, 0.8125, 0.6875, 0.8125, 0.8125, 0.6875, 0.8125, 0.6875, 0.6875, 0.8125, 0.6875, 0.8125, 0.8125, 0.6875, 0.8125, 0.6875, 0.6875, 0.8125, 0.6875, 0.8125, 0.8125, 0.6875, 0.8125, 0.6875, 0.6875, 0.8125, 0.6875, 0.8125, 0.8125, 0.6875, 0.8125, 0.6875, 0.6875])
me_cube_27.materials.append(mat_mat)
me_cube_27.use_remesh_preserve_volume = False
me_cube_27.use_remesh_preserve_attributes = False
me_cube_27.use_mirror_vertex_groups = False
me_cube_27.update()
me_cube_28 = bpy.data.meshes.new('Cube_28')
me_cube_28.from_pydata([(-11.36, -6.426, 1.526e-05), (-11.36, -6.426, 1.526e-05), (-11.36, -6.426, 1.526e-05), (3.278e-07, -6.426, 11.36), (3.278e-07, -6.426, 11.36), (3.278e-07, -6.426, 11.36), (3.278e-07, -6.426, -11.36), (3.278e-07, -6.426, -11.36), (3.278e-07, -6.426, -11.36), (11.36, -6.426, 1.526e-05), (11.36, -6.426, 1.526e-05), (11.36, -6.426, 1.526e-05), (3.278e-07, 9.639, -11.36), (3.278e-07, 9.639, -11.36), (11.36, 9.639, 1.526e-05), (11.36, 9.639, 1.526e-05), (-11.36, 9.639, 1.526e-05), (-11.36, 9.639, 1.526e-05), (3.278e-07, 9.639, 11.36), (3.278e-07, 9.639, 11.36)], [], [(9, 14, 18, 3), (1, 4, 18, 16), (12, 6, 0, 16), (17, 19, 15, 13), (12, 14, 10, 7), (8, 11, 5, 2)])
_uv = me_cube_28.uv_layers.new(name='UVMap')
_uv.uv.foreach_set('vector', [0.8125, 0.6875, 0.8125, 0.8125, 0.6875, 0.8125, 0.6875, 0.6875, 0.8125, 0.6875, 0.8125, 0.8125, 0.6875, 0.8125, 0.6875, 0.6875, 0.8125, 0.6875, 0.8125, 0.8125, 0.6875, 0.8125, 0.6875, 0.6875, 0.8125, 0.6875, 0.8125, 0.8125, 0.6875, 0.8125, 0.6875, 0.6875, 0.8125, 0.6875, 0.8125, 0.8125, 0.6875, 0.8125, 0.6875, 0.6875, 0.8125, 0.6875, 0.8125, 0.8125, 0.6875, 0.8125, 0.6875, 0.6875])
me_cube_28.materials.append(mat_mat)
me_cube_28.use_remesh_preserve_volume = False
me_cube_28.use_remesh_preserve_attributes = False
me_cube_28.use_mirror_vertex_groups = False
me_cube_28.update()
me_cube_29 = bpy.data.meshes.new('Cube_29')
me_cube_29.from_pydata([(-11.36, -6.426, 0.0), (-11.36, -6.426, 0.0), (-11.36, -6.426, 0.0), (3.815e-06, -6.426, 11.36), (3.815e-06, -6.426, 11.36), (3.815e-06, -6.426, 11.36), (3.815e-06, -6.426, -11.36), (3.815e-06, -6.426, -11.36), (3.815e-06, -6.426, -11.36), (11.36, -6.426, 0.0), (11.36, -6.426, 0.0), (11.36, -6.426, 0.0), (3.815e-06, 9.639, -11.36), (3.815e-06, 9.639, -11.36), (11.36, 9.639, 0.0), (11.36, 9.639, 0.0), (-11.36, 9.639, 0.0), (-11.36, 9.639, 0.0), (3.815e-06, 9.639, 11.36), (3.815e-06, 9.639, 11.36)], [], [(9, 14, 18, 3), (1, 4, 18, 16), (12, 6, 0, 16), (17, 19, 15, 13), (12, 14, 10, 7), (8, 11, 5, 2)])
_uv = me_cube_29.uv_layers.new(name='UVMap')
_uv.uv.foreach_set('vector', [0.875, 0.6562, 0.875, 0.8438, 0.6875, 0.8438, 0.6875, 0.6562, 0.875, 0.6562, 0.875, 0.8438, 0.6875, 0.8438, 0.6875, 0.6562, 0.875, 0.6562, 0.875, 0.8438, 0.6875, 0.8438, 0.6875, 0.6562, 0.875, 0.6562, 0.875, 0.8438, 0.6875, 0.8438, 0.6875, 0.6562, 0.875, 0.6562, 0.875, 0.8438, 0.6875, 0.8438, 0.6875, 0.6562, 0.875, 0.6562, 0.875, 0.8438, 0.6875, 0.8438, 0.6875, 0.6562])
me_cube_29.materials.append(mat_mat)
me_cube_29.use_remesh_preserve_volume = False
me_cube_29.use_remesh_preserve_attributes = False
me_cube_29.use_mirror_vertex_groups = False
me_cube_29.update()
me_cube_3 = bpy.data.meshes.new('Cube_3')
me_cube_3.from_pydata([(-95.32, -47.65, -25.8), (-95.32, -47.65, -25.8), (-95.32, -47.65, -25.8), (-95.32, -47.65, 25.8), (-95.32, -47.65, 25.8), (-95.32, -47.65, 25.8), (95.32, -47.65, -25.8), (95.32, -47.65, -25.8), (95.32, -47.65, -25.8), (95.32, -47.65, 25.8), (95.32, -47.65, 25.8), (95.32, -47.65, 25.8), (95.32, 71.47, -25.8), (95.32, 71.47, -25.8), (95.32, 71.47, 25.8), (95.32, 71.47, 25.8), (-95.32, 71.47, -25.8), (-95.32, 71.47, -25.8), (-95.32, 71.47, 25.8), (-95.32, 71.47, 25.8)], [], [(9, 14, 18, 3), (1, 4, 18, 16), (12, 6, 0, 16), (17, 19, 15, 13), (12, 14, 10, 7), (8, 11, 5, 2)])
_uv = me_cube_3.uv_layers.new(name='UVMap')
_uv.uv.foreach_set('vector', [0.875, 0.5938, 0.875, 0.8438, 0.625, 0.8438, 0.625, 0.5938, 0.875, 0.5938, 0.875, 0.8438, 0.625, 0.8438, 0.625, 0.5938, 0.875, 0.5938, 0.875, 0.8438, 0.625, 0.8438, 0.625, 0.5938, 0.875, 0.5938, 0.875, 0.8438, 0.625, 0.8438, 0.625, 0.5938, 0.875, 0.5938, 0.875, 0.8438, 0.625, 0.8438, 0.625, 0.5938, 0.875, 0.5938, 0.875, 0.8438, 0.625, 0.8438, 0.625, 0.5938])
me_cube_3.materials.append(mat_mat_3)
me_cube_3.use_remesh_preserve_volume = False
me_cube_3.use_remesh_preserve_attributes = False
me_cube_3.use_mirror_vertex_groups = False
me_cube_3.update()
me_cube_30 = bpy.data.meshes.new('Cube_30')
me_cube_30.from_pydata([(-11.36, -6.426, 0.0), (-11.36, -6.426, 0.0), (-11.36, -6.426, 0.0), (7.629e-06, -6.426, 11.36), (7.629e-06, -6.426, 11.36), (7.629e-06, -6.426, 11.36), (7.629e-06, -6.426, -11.36), (7.629e-06, -6.426, -11.36), (7.629e-06, -6.426, -11.36), (11.36, -6.426, 0.0), (11.36, -6.426, 0.0), (11.36, -6.426, 0.0), (7.629e-06, 9.639, -11.36), (7.629e-06, 9.639, -11.36), (11.36, 9.639, 0.0), (11.36, 9.639, 0.0), (-11.36, 9.639, 0.0), (-11.36, 9.639, 0.0), (7.629e-06, 9.639, 11.36), (7.629e-06, 9.639, 11.36)], [], [(9, 14, 18, 3), (1, 4, 18, 16), (12, 6, 0, 16), (17, 19, 15, 13), (12, 14, 10, 7), (8, 11, 5, 2)])
_uv = me_cube_30.uv_layers.new(name='UVMap')
_uv.uv.foreach_set('vector', [0.8125, 0.6562, 0.8125, 0.7812, 0.6875, 0.7812, 0.6875, 0.6562, 0.8125, 0.6562, 0.8125, 0.7812, 0.6875, 0.7812, 0.6875, 0.6562, 0.8125, 0.6562, 0.8125, 0.7812, 0.6875, 0.7812, 0.6875, 0.6562, 0.8125, 0.6562, 0.8125, 0.7812, 0.6875, 0.7812, 0.6875, 0.6562, 0.8125, 0.6562, 0.8125, 0.7812, 0.6875, 0.7812, 0.6875, 0.6562, 0.8125, 0.6562, 0.8125, 0.7812, 0.6875, 0.7812, 0.6875, 0.6562])
me_cube_30.materials.append(mat_mat)
me_cube_30.use_remesh_preserve_volume = False
me_cube_30.use_remesh_preserve_attributes = False
me_cube_30.use_mirror_vertex_groups = False
me_cube_30.update()
me_cube_31 = bpy.data.meshes.new('Cube_31')
me_cube_31.from_pydata([(-11.36, -6.426, 0.0), (-11.36, -6.426, 0.0), (-11.36, -6.426, 0.0), (3.815e-06, -6.426, 11.36), (3.815e-06, -6.426, 11.36), (3.815e-06, -6.426, 11.36), (3.815e-06, -6.426, -11.36), (3.815e-06, -6.426, -11.36), (3.815e-06, -6.426, -11.36), (11.36, -6.426, 0.0), (11.36, -6.426, 0.0), (11.36, -6.426, 0.0), (3.815e-06, 9.639, -11.36), (3.815e-06, 9.639, -11.36), (11.36, 9.639, 0.0), (11.36, 9.639, 0.0), (-11.36, 9.639, 0.0), (-11.36, 9.639, 0.0), (3.815e-06, 9.639, 11.36), (3.815e-06, 9.639, 11.36)], [], [(9, 14, 18, 3), (1, 4, 18, 16), (12, 6, 0, 16), (17, 19, 15, 13), (12, 14, 10, 7), (8, 11, 5, 2)])
_uv = me_cube_31.uv_layers.new(name='UVMap')
_uv.uv.foreach_set('vector', [0.8438, 0.625, 0.8438, 0.8125, 0.6562, 0.8125, 0.6562, 0.625, 0.8438, 0.625, 0.8438, 0.8125, 0.6562, 0.8125, 0.6562, 0.625, 0.8438, 0.625, 0.8438, 0.8125, 0.6562, 0.8125, 0.6562, 0.625, 0.8438, 0.625, 0.8438, 0.8125, 0.6562, 0.8125, 0.6562, 0.625, 0.8438, 0.625, 0.8438, 0.8125, 0.6562, 0.8125, 0.6562, 0.625, 0.8438, 0.625, 0.8438, 0.8125, 0.6562, 0.8125, 0.6562, 0.625])
me_cube_31.materials.append(mat_mat)
me_cube_31.use_remesh_preserve_volume = False
me_cube_31.use_remesh_preserve_attributes = False
me_cube_31.use_mirror_vertex_groups = False
me_cube_31.update()
me_cube_32 = bpy.data.meshes.new('Cube_32')
me_cube_32.from_pydata([(-11.36, -6.426, 0.0), (-11.36, -6.426, 0.0), (-11.36, -6.426, 0.0), (1.526e-05, -6.426, 11.36), (1.526e-05, -6.426, 11.36), (1.526e-05, -6.426, 11.36), (1.526e-05, -6.426, -11.36), (1.526e-05, -6.426, -11.36), (1.526e-05, -6.426, -11.36), (11.36, -6.426, 0.0), (11.36, -6.426, 0.0), (11.36, -6.426, 0.0), (1.526e-05, 9.639, -11.36), (1.526e-05, 9.639, -11.36), (11.36, 9.639, 0.0), (11.36, 9.639, 0.0), (-11.36, 9.639, 0.0), (-11.36, 9.639, 0.0), (1.526e-05, 9.639, 11.36), (1.526e-05, 9.639, 11.36)], [], [(9, 14, 18, 3), (1, 4, 18, 16), (12, 6, 0, 16), (17, 19, 15, 13), (12, 14, 10, 7), (8, 11, 5, 2)])
_uv = me_cube_32.uv_layers.new(name='UVMap')
_uv.uv.foreach_set('vector', [0.875, 0.6562, 0.875, 0.9062, 0.625, 0.9062, 0.625, 0.6562, 0.875, 0.6562, 0.875, 0.9062, 0.625, 0.9062, 0.625, 0.6562, 0.875, 0.6562, 0.875, 0.9062, 0.625, 0.9062, 0.625, 0.6562, 0.875, 0.6562, 0.875, 0.9062, 0.625, 0.9062, 0.625, 0.6562, 0.875, 0.6562, 0.875, 0.9062, 0.625, 0.9062, 0.625, 0.6562, 0.875, 0.6562, 0.875, 0.9062, 0.625, 0.9062, 0.625, 0.6562])
me_cube_32.materials.append(mat_mat)
me_cube_32.use_remesh_preserve_volume = False
me_cube_32.use_remesh_preserve_attributes = False
me_cube_32.use_mirror_vertex_groups = False
me_cube_32.update()
me_cube_4 = bpy.data.meshes.new('Cube_4')
me_cube_4.from_pydata([(-124.7, -56.56, -30.62), (-124.7, -56.56, -30.62), (-124.7, -56.56, -30.62), (-124.7, -56.56, 30.62), (-124.7, -56.56, 30.62), (-124.7, -56.56, 30.62), (124.7, -56.56, -30.62), (124.7, -56.56, -30.62), (124.7, -56.56, -30.62), (124.7, -56.56, 30.62), (124.7, -56.56, 30.62), (124.7, -56.56, 30.62), (124.7, 84.84, -30.62), (124.7, 84.84, -30.62), (124.7, 84.84, 30.62), (124.7, 84.84, 30.62), (-124.7, 84.84, -30.62), (-124.7, 84.84, -30.62), (-124.7, 84.84, 30.62), (-124.7, 84.84, 30.62)], [], [(9, 14, 18, 3), (1, 4, 18, 16), (12, 6, 0, 16), (17, 19, 15, 13), (12, 14, 10, 7), (8, 11, 5, 2)])
_uv = me_cube_4.uv_layers.new(name='UVMap')
_uv.uv.foreach_set('vector', [0.4375, 0.5312, 0.4375, 0.5938, 0.375, 0.5938, 0.375, 0.5312, 0.4375, 0.5312, 0.4375, 0.5938, 0.375, 0.5938, 0.375, 0.5312, 0.4375, 0.5312, 0.4375, 0.5938, 0.375, 0.5938, 0.375, 0.5312, 0.4375, 0.5312, 0.4375, 0.5938, 0.375, 0.5938, 0.375, 0.5312, 0.4375, 0.5312, 0.4375, 0.5938, 0.375, 0.5938, 0.375, 0.5312, 0.4375, 0.5312, 0.4375, 0.5938, 0.375, 0.5938, 0.375, 0.5312])
me_cube_4.materials.append(mat_mat_2)
me_cube_4.use_remesh_preserve_volume = False
me_cube_4.use_remesh_preserve_attributes = False
me_cube_4.use_mirror_vertex_groups = False
me_cube_4.update()
me_cube_5 = bpy.data.meshes.new('Cube_5')
me_cube_5.from_pydata([(-55.97, -50.89, -54.76), (-55.97, -50.89, -54.76), (-55.97, -50.89, -54.76), (-55.97, -50.89, 54.76), (-55.97, -50.89, 54.76), (-55.97, -50.89, 54.76), (55.97, -50.89, -54.76), (55.97, -50.89, -54.76), (55.97, -50.89, -54.76), (55.97, -50.89, 54.76), (55.97, -50.89, 54.76), (55.97, -50.89, 54.76), (55.97, 61.06, -54.76), (55.97, 61.06, -54.76), (55.97, 61.06, 54.76), (55.97, 61.06, 54.76), (-55.97, 61.06, -54.76), (-55.97, 61.06, -54.76), (-55.97, 61.06, 54.76), (-55.97, 61.06, 54.76), (-3.815e-06, 61.06, 54.76), (-3.815e-06, 61.06, -54.76)], [], [(5, 2, 8, 11), (12, 14, 10, 7), (20, 15, 13, 21, 17, 19), (18, 16, 1, 4), (18, 3, 9, 14, 20), (21, 12, 6, 0, 16)])
_uv = me_cube_5.uv_layers.new(name='UVMap')
_uv.uv.foreach_set('vector', [0.0, 1.0, 0.0, 0.5, 0.5, 0.5, 0.5, 1.0, 0.5, 0.5, 0.5, 0.625, 0.375, 0.625, 0.375, 0.5, 0.4375, 0.625, 0.375, 0.625, 0.375, 0.5, 0.4375, 0.5, 0.5, 0.5, 0.5, 0.625, 0.375, 0.625, 0.375, 0.5, 0.5, 0.5, 0.5, 0.625, 0.375, 0.625, 0.375, 0.5, 0.5, 0.5, 0.5, 0.625, 0.4375, 0.625, 0.4375, 0.5, 0.5, 0.5, 0.5, 0.625, 0.375, 0.625, 0.375, 0.5])
me_cube_5.materials.append(mat_mat_2)
me_cube_5.use_remesh_preserve_volume = False
me_cube_5.use_remesh_preserve_attributes = False
me_cube_5.use_mirror_vertex_groups = False
me_cube_5.update()
me_cube_6 = bpy.data.meshes.new('Cube_6')
me_cube_6.from_pydata([(-31.78, -25.42, -21.2), (-31.78, -25.42, -21.2), (-31.78, -25.42, -21.2), (-31.78, -25.42, 21.2), (-31.78, -25.42, 21.2), (-31.78, -25.42, 21.2), (31.78, -25.42, -21.2), (31.78, -25.42, -21.2), (31.78, -25.42, -21.2), (31.78, -25.42, 21.2), (31.78, -25.42, 21.2), (31.78, -25.42, 21.2), (31.78, 38.14, -21.2), (31.78, 38.14, -21.2), (31.78, 38.14, 21.2), (31.78, 38.14, 21.2), (-31.78, 38.14, -21.2), (-31.78, 38.14, -21.2), (-31.78, 38.14, 21.2), (-31.78, 38.14, 21.2)], [], [(9, 14, 18, 3), (1, 4, 18, 16), (12, 6, 0, 16), (17, 19, 15, 13), (12, 14, 10, 7), (8, 11, 5, 2)])
_uv = me_cube_6.uv_layers.new(name='UVMap')
_uv.uv.foreach_set('vector', [0.4375, 0.5625, 0.4375, 0.625, 0.375, 0.625, 0.375, 0.5625, 0.4375, 0.5625, 0.4375, 0.625, 0.375, 0.625, 0.375, 0.5625, 0.4375, 0.5625, 0.4375, 0.625, 0.375, 0.625, 0.375, 0.5625, 0.4375, 0.5625, 0.4375, 0.625, 0.375, 0.625, 0.375, 0.5625, 0.4375, 0.5625, 0.4375, 0.625, 0.375, 0.625, 0.375, 0.5625, 0.4375, 0.5625, 0.4375, 0.625, 0.375, 0.625, 0.375, 0.5625])
me_cube_6.materials.append(mat_mat_2)
me_cube_6.use_remesh_preserve_volume = False
me_cube_6.use_remesh_preserve_attributes = False
me_cube_6.use_mirror_vertex_groups = False
me_cube_6.update()
me_cube_7 = bpy.data.meshes.new('Cube_7')
me_cube_7.from_pydata([(-15.09, -12.66, -20.39), (-15.09, -12.66, -20.39), (-15.09, -12.66, -20.39), (-24.62, -12.66, 6.092), (-24.62, -12.66, 6.092), (-24.62, -12.66, 6.092), (24.62, -12.66, -6.092), (24.62, -12.66, -6.092), (24.62, -12.66, -6.092), (15.09, -12.66, 20.39), (15.09, -12.66, 20.39), (15.09, -12.66, 20.39), (24.62, 18.99, -6.092), (24.62, 18.99, -6.092), (15.09, 18.99, 20.39), (15.09, 18.99, 20.39), (-15.09, 18.99, -20.39), (-15.09, 18.99, -20.39), (-24.62, 18.99, 6.092), (-24.62, 18.99, 6.092)], [], [(17, 19, 15, 13), (8, 11, 5, 2), (9, 14, 18, 3), (12, 14, 10, 7), (1, 4, 18, 16), (12, 6, 0, 16)])
_uv = me_cube_7.uv_layers.new(name='UVMap')
_uv.uv.foreach_set('vector', [0.4688, 0.5, 0.4688, 0.625, 0.3438, 0.625, 0.3438, 0.5, 0.4688, 0.5, 0.4688, 0.625, 0.3438, 0.625, 0.3438, 0.5, 0.4688, 0.5, 0.4688, 0.625, 0.3438, 0.625, 0.3438, 0.5, 0.4688, 0.5, 0.4688, 0.625, 0.3438, 0.625, 0.3438, 0.5, 0.4688, 0.5, 0.4688, 0.625, 0.3438, 0.625, 0.3438, 0.5, 0.4688, 0.5, 0.4688, 0.625, 0.3438, 0.625, 0.3438, 0.5])
me_cube_7.materials.append(mat_mat_2)
me_cube_7.use_remesh_preserve_volume = False
me_cube_7.use_remesh_preserve_attributes = False
me_cube_7.use_mirror_vertex_groups = False
me_cube_7.update()
me_cube_8 = bpy.data.meshes.new('Cube_8')
me_cube_8.from_pydata([(-22.75, -17.95, 0.77), (-22.75, -17.95, 0.77), (-22.75, -17.95, 0.77), (-17.65, -12.85, 19.07), (-17.65, -12.85, 19.07), (-17.65, -12.85, 19.07), (-6.129, -28.32, -0.9728), (-6.129, -28.32, -0.9728), (-6.129, -28.32, -0.9728), (-1.03, -23.22, 17.33), (-1.03, -23.22, 17.33), (-1.03, -23.22, 17.33), (23.6, 23.15, -23.59), (23.6, 23.15, -23.59), (28.7, 28.25, -5.294), (28.7, 28.25, -5.294), (6.976, 33.51, -21.85), (6.976, 33.51, -21.85), (12.07, 38.61, -3.551), (12.07, 38.61, -3.551)], [], [(12, 6, 0, 16), (17, 19, 15, 13), (1, 4, 18, 16), (8, 11, 5, 2), (12, 14, 10, 7), (9, 14, 18, 3)])
_uv = me_cube_8.uv_layers.new(name='UVMap')
_uv.uv.foreach_set('vector', [0.8125, 0.6562, 0.8125, 0.7812, 0.6875, 0.7812, 0.6875, 0.6562, 0.8125, 0.6562, 0.8125, 0.7812, 0.6875, 0.7812, 0.6875, 0.6562, 0.8125, 0.6562, 0.8125, 0.7812, 0.6875, 0.7812, 0.6875, 0.6562, 0.8125, 0.6562, 0.8125, 0.7812, 0.6875, 0.7812, 0.6875, 0.6562, 0.8125, 0.6562, 0.8125, 0.7812, 0.6875, 0.7812, 0.6875, 0.6562, 0.8125, 0.6562, 0.8125, 0.7812, 0.6875, 0.7812, 0.6875, 0.6562])
me_cube_8.materials.append(mat_mat)
me_cube_8.use_remesh_preserve_volume = False
me_cube_8.use_remesh_preserve_attributes = False
me_cube_8.use_mirror_vertex_groups = False
me_cube_8.update()
me_cube_9 = bpy.data.meshes.new('Cube_9')
me_cube_9.from_pydata([(-14.47, -8.187, -3.052e-05), (-14.47, -8.187, -3.052e-05), (-14.47, -8.187, -3.052e-05), (0.0, -8.187, 14.47), (0.0, -8.187, 14.47), (0.0, -8.187, 14.47), (0.0, -8.187, -14.47), (0.0, -8.187, -14.47), (0.0, -8.187, -14.47), (14.47, -8.187, -3.052e-05), (14.47, -8.187, -3.052e-05), (14.47, -8.187, -3.052e-05), (0.0, 12.28, -14.47), (0.0, 12.28, -14.47), (14.47, 12.28, -3.052e-05), (14.47, 12.28, -3.052e-05), (-14.47, 12.28, -3.052e-05), (-14.47, 12.28, -3.052e-05), (0.0, 12.28, 14.47), (0.0, 12.28, 14.47)], [], [(9, 14, 18, 3), (1, 4, 18, 16), (12, 6, 0, 16), (17, 19, 15, 13), (12, 14, 10, 7), (8, 11, 5, 2)])
_uv = me_cube_9.uv_layers.new(name='UVMap')
_uv.uv.foreach_set('vector', [0.8438, 0.625, 0.8438, 0.8125, 0.6562, 0.8125, 0.6562, 0.625, 0.8438, 0.625, 0.8438, 0.8125, 0.6562, 0.8125, 0.6562, 0.625, 0.8438, 0.625, 0.8438, 0.8125, 0.6562, 0.8125, 0.6562, 0.625, 0.8438, 0.625, 0.8438, 0.8125, 0.6562, 0.8125, 0.6562, 0.625, 0.8438, 0.625, 0.8438, 0.8125, 0.6562, 0.8125, 0.6562, 0.625, 0.8438, 0.625, 0.8438, 0.8125, 0.6562, 0.8125, 0.6562, 0.625])
me_cube_9.materials.append(mat_mat)
me_cube_9.use_remesh_preserve_volume = False
me_cube_9.use_remesh_preserve_attributes = False
me_cube_9.use_mirror_vertex_groups = False
me_cube_9.update()

# ---- objects
ob_cube = bpy.data.objects.new('Cube', me_cube_001)
ob_cube_1 = bpy.data.objects.new('Cube_1', me_cube_1)
ob_cube_10 = bpy.data.objects.new('Cube_10', me_cube_10)
ob_cube_11 = bpy.data.objects.new('Cube_11', me_cube_11)
ob_cube_12 = bpy.data.objects.new('Cube_12', me_cube_12)
ob_cube_13 = bpy.data.objects.new('Cube_13', me_cube_13)
ob_cube_14 = bpy.data.objects.new('Cube_14', me_cube_14)
ob_cube_15 = bpy.data.objects.new('Cube_15', me_cube_15)
ob_cube_16 = bpy.data.objects.new('Cube_16', me_cube_16)
ob_cube_17 = bpy.data.objects.new('Cube_17', me_cube_17)
ob_cube_18 = bpy.data.objects.new('Cube_18', me_cube_18)
ob_cube_19 = bpy.data.objects.new('Cube_19', me_cube_19)
ob_cube_2 = bpy.data.objects.new('Cube_2', me_cube_2)
ob_cube_20 = bpy.data.objects.new('Cube_20', me_cube_20)
ob_cube_21 = bpy.data.objects.new('Cube_21', me_cube_21)
ob_cube_22 = bpy.data.objects.new('Cube_22', me_cube_22)
ob_cube_23 = bpy.data.objects.new('Cube_23', me_cube_23)
ob_cube_24 = bpy.data.objects.new('Cube_24', me_cube_24)
ob_cube_25 = bpy.data.objects.new('Cube_25', me_cube_25)
ob_cube_26 = bpy.data.objects.new('Cube_26', me_cube_26)
ob_cube_27 = bpy.data.objects.new('Cube_27', me_cube_27)
ob_cube_28 = bpy.data.objects.new('Cube_28', me_cube_28)
ob_cube_29 = bpy.data.objects.new('Cube_29', me_cube_29)
ob_cube_3 = bpy.data.objects.new('Cube_3', me_cube_3)
ob_cube_30 = bpy.data.objects.new('Cube_30', me_cube_30)
ob_cube_31 = bpy.data.objects.new('Cube_31', me_cube_31)
ob_cube_32 = bpy.data.objects.new('Cube_32', me_cube_32)
ob_cube_4 = bpy.data.objects.new('Cube_4', me_cube_4)
ob_cube_5 = bpy.data.objects.new('Cube_5', me_cube_5)
ob_cube_6 = bpy.data.objects.new('Cube_6', me_cube_6)
ob_cube_7 = bpy.data.objects.new('Cube_7', me_cube_7)
ob_cube_8 = bpy.data.objects.new('Cube_8', me_cube_8)
ob_cube_9 = bpy.data.objects.new('Cube_9', me_cube_9)

# ---- transforms, parenting, visibility, modifiers, constraints
ob_cube.location = (0.0, -0.0404, 0.2656)
ob_cube.scale = (0.01, 0.01, 0.01)
ob_cube.lineart.crease_threshold = 0.0
ob_cube_1.parent = ob_cube
ob_cube_1.matrix_parent_inverse = Matrix(((100.0, 0.0, 0.0, -0.0), (0.0, 100.0, -9.537e-07, 4.04), (0.0, 0.0, 100.0, -26.56), (0.0, 0.0, 0.0, 1.0)))
ob_cube_1.location = (5.722e-09, -0.0627, 0.765)
ob_cube_1.scale = (0.01, 0.01, 0.01)
ob_cube_1.lineart.crease_threshold = 0.0
ob_cube_10.parent = ob_cube
ob_cube_10.matrix_parent_inverse = Matrix(((100.0, 0.0, 0.0, -0.0), (0.0, 100.0, -9.537e-07, 4.04), (0.0, 0.0, 100.0, -26.56), (0.0, 0.0, 0.0, 1.0)))
ob_cube_10.location = (-0.1858, -0.7195, 1.842)
ob_cube_10.scale = (0.01, 0.01, 0.01)
ob_cube_10.lineart.crease_threshold = 0.0
ob_cube_11.parent = ob_cube
ob_cube_11.matrix_parent_inverse = Matrix(((100.0, 0.0, 0.0, -0.0), (0.0, 100.0, -9.537e-07, 4.04), (0.0, 0.0, 100.0, -26.56), (0.0, 0.0, 0.0, 1.0)))
ob_cube_11.location = (1.241, -0.8587, 2.013)
ob_cube_11.scale = (0.01, 0.01, 0.01)
ob_cube_11.lineart.crease_threshold = 0.0
ob_cube_12.parent = ob_cube
ob_cube_12.matrix_parent_inverse = Matrix(((100.0, 0.0, 0.0, -0.0), (0.0, 100.0, -9.537e-07, 4.04), (0.0, 0.0, 100.0, -26.56), (0.0, 0.0, 0.0, 1.0)))
ob_cube_12.location = (-0.991, -0.5503, 2.596)
ob_cube_12.scale = (0.01, 0.01, 0.01)
ob_cube_12.lineart.crease_threshold = 0.0
ob_cube_13.parent = ob_cube
ob_cube_13.matrix_parent_inverse = Matrix(((100.0, 0.0, 0.0, -0.0), (0.0, 100.0, -9.537e-07, 4.04), (0.0, 0.0, 100.0, -26.56), (0.0, 0.0, 0.0, 1.0)))
ob_cube_13.location = (-0.1507, -0.5503, 2.596)
ob_cube_13.scale = (0.01, 0.01, 0.01)
ob_cube_13.lineart.crease_threshold = 0.0
ob_cube_14.parent = ob_cube
ob_cube_14.matrix_parent_inverse = Matrix(((100.0, 0.0, 0.0, -0.0), (0.0, 100.0, -9.537e-07, 4.04), (0.0, 0.0, 100.0, -26.56), (0.0, 0.0, 0.0, 1.0)))
ob_cube_14.location = (-0.5697, 0.5142, 2.564)
ob_cube_14.scale = (0.01, 0.01, 0.01)
ob_cube_14.lineart.crease_threshold = 0.0
ob_cube_15.parent = ob_cube
ob_cube_15.matrix_parent_inverse = Matrix(((100.0, 0.0, 0.0, -0.0), (0.0, 100.0, -9.537e-07, 4.04), (0.0, 0.0, 100.0, -26.56), (0.0, 0.0, 0.0, 1.0)))
ob_cube_15.location = (0.5697, 0.5142, 2.564)
ob_cube_15.scale = (0.01, 0.01, 0.01)
ob_cube_15.lineart.crease_threshold = 0.0
ob_cube_16.parent = ob_cube
ob_cube_16.matrix_parent_inverse = Matrix(((100.0, 0.0, 0.0, -0.0), (0.0, 100.0, -9.537e-07, 4.04), (0.0, 0.0, 100.0, -26.56), (0.0, 0.0, 0.0, 1.0)))
ob_cube_16.location = (0.5708, -0.05089, 2.437)
ob_cube_16.scale = (0.01, 0.01, 0.01)
ob_cube_16.lineart.crease_threshold = 0.0
ob_cube_17.parent = ob_cube
ob_cube_17.matrix_parent_inverse = Matrix(((100.0, 0.0, 0.0, -0.0), (0.0, 100.0, -9.537e-07, 4.04), (0.0, 0.0, 100.0, -26.56), (0.0, 0.0, 0.0, 1.0)))
ob_cube_17.location = (0.5708, -0.06356, 3.05)
ob_cube_17.scale = (0.01, 0.01, 0.01)
ob_cube_17.lineart.crease_threshold = 0.0
ob_cube_18.parent = ob_cube
ob_cube_18.matrix_parent_inverse = Matrix(((100.0, 0.0, 0.0, -0.0), (0.0, 100.0, -9.537e-07, 4.04), (0.0, 0.0, 100.0, -26.56), (0.0, 0.0, 0.0, 1.0)))
ob_cube_18.location = (0.4729, -0.03165, 3.371)
ob_cube_18.scale = (0.01, 0.01, 0.01)
ob_cube_18.lineart.crease_threshold = 0.0
ob_cube_19.parent = ob_cube
ob_cube_19.matrix_parent_inverse = Matrix(((100.0, 0.0, 0.0, -0.0), (0.0, 100.0, -9.537e-07, 4.04), (0.0, 0.0, 100.0, -26.56), (0.0, 0.0, 0.0, 1.0)))
ob_cube_19.location = (0.1507, -0.5503, 2.596)
ob_cube_19.scale = (0.01, 0.01, 0.01)
ob_cube_19.lineart.crease_threshold = 0.0
ob_cube_2.parent = ob_cube
ob_cube_2.matrix_parent_inverse = Matrix(((100.0, 0.0, 0.0, -0.0), (0.0, 100.0, -9.537e-07, 4.04), (0.0, 0.0, 100.0, -26.56), (0.0, 0.0, 0.0, 1.0)))
ob_cube_2.location = (-3.815e-09, -0.07492, 1.262)
ob_cube_2.scale = (0.01, 0.01, 0.01)
ob_cube_2.lineart.crease_threshold = 0.0
ob_cube_20.parent = ob_cube
ob_cube_20.matrix_parent_inverse = Matrix(((100.0, 0.0, 0.0, -0.0), (0.0, 100.0, -9.537e-07, 4.04), (0.0, 0.0, 100.0, -26.56), (0.0, 0.0, 0.0, 1.0)))
ob_cube_20.location = (0.991, -0.5503, 2.596)
ob_cube_20.scale = (0.01, 0.01, 0.01)
ob_cube_20.lineart.crease_threshold = 0.0
ob_cube_21.parent = ob_cube
ob_cube_21.matrix_parent_inverse = Matrix(((100.0, 0.0, 0.0, -0.0), (0.0, 100.0, -9.537e-07, 4.04), (0.0, 0.0, 100.0, -26.56), (0.0, 0.0, 0.0, 1.0)))
ob_cube_21.location = (0.233, 0.6967, 1.627)
ob_cube_21.scale = (0.01, 0.01, 0.01)
ob_cube_21.lineart.crease_threshold = 0.0
ob_cube_22.parent = ob_cube
ob_cube_22.matrix_parent_inverse = Matrix(((100.0, 0.0, 0.0, -0.0), (0.0, 100.0, -9.537e-07, 4.04), (0.0, 0.0, 100.0, -26.56), (0.0, 0.0, 0.0, 1.0)))
ob_cube_22.location = (-0.233, 0.6967, 1.627)
ob_cube_22.scale = (0.01, 0.01, 0.01)
ob_cube_22.lineart.crease_threshold = 0.0
ob_cube_23.parent = ob_cube
ob_cube_23.matrix_parent_inverse = Matrix(((100.0, 0.0, 0.0, -0.0), (0.0, 100.0, -9.537e-07, 4.04), (0.0, 0.0, 100.0, -26.56), (0.0, 0.0, 0.0, 1.0)))
ob_cube_23.location = (-0.8704, -0.7154, 1.885)
ob_cube_23.scale = (0.01, 0.01, 0.01)
ob_cube_23.lineart.crease_threshold = 0.0
ob_cube_24.parent = ob_cube
ob_cube_24.matrix_parent_inverse = Matrix(((100.0, 0.0, 0.0, -0.0), (0.0, 100.0, -9.537e-07, 4.04), (0.0, 0.0, 100.0, -26.56), (0.0, 0.0, 0.0, 1.0)))
ob_cube_24.location = (0.8704, -0.7154, 1.885)
ob_cube_24.scale = (0.01, 0.01, 0.01)
ob_cube_24.lineart.crease_threshold = 0.0
ob_cube_25.parent = ob_cube
ob_cube_25.matrix_parent_inverse = Matrix(((100.0, 0.0, 0.0, -0.0), (0.0, 100.0, -9.537e-07, 4.04), (0.0, 0.0, 100.0, -26.56), (0.0, 0.0, 0.0, 1.0)))
ob_cube_25.location = (-0.6754, -0.02182, 1.045)
ob_cube_25.scale = (0.01, 0.01, 0.01)
ob_cube_25.lineart.crease_threshold = 0.0
ob_cube_26.parent = ob_cube
ob_cube_26.matrix_parent_inverse = Matrix(((100.0, 0.0, 0.0, -0.0), (0.0, 100.0, -9.537e-07, 4.04), (0.0, 0.0, 100.0, -26.56), (0.0, 0.0, 0.0, 1.0)))
ob_cube_26.location = (0.6754, -0.02182, 1.045)
ob_cube_26.scale = (0.01, 0.01, 0.01)
ob_cube_26.lineart.crease_threshold = 0.0
ob_cube_27.parent = ob_cube
ob_cube_27.matrix_parent_inverse = Matrix(((100.0, 0.0, 0.0, -0.0), (0.0, 100.0, -9.537e-07, 4.04), (0.0, 0.0, 100.0, -26.56), (0.0, 0.0, 0.0, 1.0)))
ob_cube_27.location = (1.125, -0.6574, 2.999)
ob_cube_27.scale = (0.01, 0.01, 0.01)
ob_cube_27.lineart.crease_threshold = 0.0
ob_cube_28.parent = ob_cube
ob_cube_28.matrix_parent_inverse = Matrix(((100.0, 0.0, 0.0, -0.0), (0.0, 100.0, -9.537e-07, 4.04), (0.0, 0.0, 100.0, -26.56), (0.0, 0.0, 0.0, 1.0)))
ob_cube_28.location = (0.002376, 0.6967, 1.893)
ob_cube_28.scale = (0.01, 0.01, 0.01)
ob_cube_28.lineart.crease_threshold = 0.0
ob_cube_29.parent = ob_cube
ob_cube_29.matrix_parent_inverse = Matrix(((100.0, 0.0, 0.0, -0.0), (0.0, 100.0, -9.537e-07, 4.04), (0.0, 0.0, 100.0, -26.56), (0.0, 0.0, 0.0, 1.0)))
ob_cube_29.location = (-0.5152, 0.6967, 1.752)
ob_cube_29.scale = (0.01, 0.01, 0.01)
ob_cube_29.lineart.crease_threshold = 0.0
ob_cube_3.parent = ob_cube
ob_cube_3.matrix_parent_inverse = Matrix(((100.0, 0.0, 0.0, -0.0), (0.0, 100.0, -9.537e-07, 4.04), (0.0, 0.0, 100.0, -26.56), (0.0, 0.0, 0.0, 1.0)))
ob_cube_3.location = (0.0, -0.1191, 1.476)
ob_cube_3.scale = (0.01, 0.01, 0.01)
ob_cube_3.lineart.crease_threshold = 0.0
ob_cube_30.parent = ob_cube
ob_cube_30.matrix_parent_inverse = Matrix(((100.0, 0.0, 0.0, -0.0), (0.0, 100.0, -9.537e-07, 4.04), (0.0, 0.0, 100.0, -26.56), (0.0, 0.0, 0.0, 1.0)))
ob_cube_30.location = (-0.8265, 0.6967, 1.903)
ob_cube_30.scale = (0.01, 0.01, 0.01)
ob_cube_30.lineart.crease_threshold = 0.0
ob_cube_31.parent = ob_cube
ob_cube_31.matrix_parent_inverse = Matrix(((100.0, 0.0, 0.0, -0.0), (0.0, 100.0, -9.537e-07, 4.04), (0.0, 0.0, 100.0, -26.56), (0.0, 0.0, 0.0, 1.0)))
ob_cube_31.location = (0.5152, 0.6967, 1.752)
ob_cube_31.scale = (0.01, 0.01, 0.01)
ob_cube_31.lineart.crease_threshold = 0.0
ob_cube_32.parent = ob_cube
ob_cube_32.matrix_parent_inverse = Matrix(((100.0, 0.0, 0.0, -0.0), (0.0, 100.0, -9.537e-07, 4.04), (0.0, 0.0, 100.0, -26.56), (0.0, 0.0, 0.0, 1.0)))
ob_cube_32.location = (0.8265, 0.6967, 1.903)
ob_cube_32.scale = (0.01, 0.01, 0.01)
ob_cube_32.lineart.crease_threshold = 0.0
ob_cube_4.parent = ob_cube
ob_cube_4.matrix_parent_inverse = Matrix(((100.0, 0.0, 0.0, -0.0), (0.0, 100.0, -9.537e-07, 4.04), (0.0, 0.0, 100.0, -26.56), (0.0, 0.0, 0.0, 1.0)))
ob_cube_4.location = (7.629e-09, -0.1414, 1.739)
ob_cube_4.scale = (0.01, 0.01, 0.01)
ob_cube_4.lineart.crease_threshold = 0.0
ob_cube_5.parent = ob_cube
ob_cube_5.matrix_parent_inverse = Matrix(((100.0, 0.0, 0.0, -0.0), (0.0, 100.0, -9.537e-07, 4.04), (0.0, 0.0, 100.0, -26.56), (0.0, 0.0, 0.0, 1.0)))
ob_cube_5.location = (-0.5708, -0.05089, 2.437)
ob_cube_5.scale = (0.01, 0.01, 0.01)
ob_cube_5.lineart.crease_threshold = 0.0
ob_cube_6.parent = ob_cube
ob_cube_6.matrix_parent_inverse = Matrix(((100.0, 0.0, 0.0, -0.0), (0.0, 100.0, -9.537e-07, 4.04), (0.0, 0.0, 100.0, -26.56), (0.0, 0.0, 0.0, 1.0)))
ob_cube_6.location = (-0.5708, -0.06356, 3.05)
ob_cube_6.scale = (0.01, 0.01, 0.01)
ob_cube_6.lineart.crease_threshold = 0.0
ob_cube_7.parent = ob_cube
ob_cube_7.matrix_parent_inverse = Matrix(((100.0, 0.0, 0.0, -0.0), (0.0, 100.0, -9.537e-07, 4.04), (0.0, 0.0, 100.0, -26.56), (0.0, 0.0, 0.0, 1.0)))
ob_cube_7.location = (-0.4729, -0.03165, 3.371)
ob_cube_7.scale = (0.01, 0.01, 0.01)
ob_cube_7.lineart.crease_threshold = 0.0
ob_cube_8.parent = ob_cube
ob_cube_8.matrix_parent_inverse = Matrix(((100.0, 0.0, 0.0, -0.0), (0.0, 100.0, -9.537e-07, 4.04), (0.0, 0.0, 100.0, -26.56), (0.0, 0.0, 0.0, 1.0)))
ob_cube_8.location = (-1.241, -0.8587, 2.013)
ob_cube_8.scale = (0.01, 0.01, 0.01)
ob_cube_8.lineart.crease_threshold = 0.0
ob_cube_9.parent = ob_cube
ob_cube_9.matrix_parent_inverse = Matrix(((100.0, 0.0, 0.0, -0.0), (0.0, 100.0, -9.537e-07, 4.04), (0.0, 0.0, 100.0, -26.56), (0.0, 0.0, 0.0, 1.0)))
ob_cube_9.location = (0.1858, -0.7195, 1.842)
ob_cube_9.scale = (0.01, 0.01, 0.01)
ob_cube_9.lineart.crease_threshold = 0.0

# ---- collection membership
col_collection_1.objects.link(ob_cube)
col_collection_1.objects.link(ob_cube_1)
col_collection_1.objects.link(ob_cube_10)
col_collection_1.objects.link(ob_cube_11)
col_collection_1.objects.link(ob_cube_12)
col_collection_1.objects.link(ob_cube_13)
col_collection_1.objects.link(ob_cube_14)
col_collection_1.objects.link(ob_cube_15)
col_collection_1.objects.link(ob_cube_16)
col_collection_1.objects.link(ob_cube_17)
col_collection_1.objects.link(ob_cube_18)
col_collection_1.objects.link(ob_cube_19)
col_collection_1.objects.link(ob_cube_2)
col_collection_1.objects.link(ob_cube_20)
col_collection_1.objects.link(ob_cube_21)
col_collection_1.objects.link(ob_cube_22)
col_collection_1.objects.link(ob_cube_23)
col_collection_1.objects.link(ob_cube_24)
col_collection_1.objects.link(ob_cube_25)
col_collection_1.objects.link(ob_cube_26)
col_collection_1.objects.link(ob_cube_27)
col_collection_1.objects.link(ob_cube_28)
col_collection_1.objects.link(ob_cube_29)
col_collection_1.objects.link(ob_cube_3)
col_collection_1.objects.link(ob_cube_30)
col_collection_1.objects.link(ob_cube_31)
col_collection_1.objects.link(ob_cube_32)
col_collection_1.objects.link(ob_cube_4)
col_collection_1.objects.link(ob_cube_5)
col_collection_1.objects.link(ob_cube_6)
col_collection_1.objects.link(ob_cube_7)
col_collection_1.objects.link(ob_cube_8)
col_collection_1.objects.link(ob_cube_9)

# ---- scene / render settings (as saved in the file)
scene.frame_start = 1; scene.frame_end = 250; scene.frame_set(1)
scene.render.engine = 'BLENDER_EEVEE_NEXT'
scene.render.resolution_percentage = 50
scene.render.dither_intensity = 0.0
scene.cycles.use_denoising = False
scene.cycles.samples = 128
scene.cycles.sampling_pattern = 'TABULATED_SOBOL'
scene.cycles.light_sampling_threshold = 0.0
scene.cycles.use_adaptive_sampling = False
scene.cycles.use_light_tree = False
scene.cycles.blur_glossy = 0.0
scene.cycles.sample_clamp_indirect = 0.0
scene.view_settings.view_transform = 'Standard'
bpy.context.view_layer.update()

# ---- added for rendering (the .blend has no active camera and no usable light): camera, sun
cam_auto = bpy.data.cameras.new('AutoCamera')
cam_auto.lens = 50.0
cam_auto.sensor_width = 36.0
cam_auto.clip_end = 1000.0
ob_auto_camera = bpy.data.objects.new('AutoCamera', cam_auto)
scene.collection.objects.link(ob_auto_camera)
ob_auto_camera.location = (4.65193, -5.75672, 5.50052)
ob_auto_camera.rotation_euler = (1.09748, -7.21219e-08, 0.694738)
scene.camera = ob_auto_camera
light_auto_sun = bpy.data.lights.new('AutoSun', 'SUN')
light_auto_sun.energy = 3.0
light_auto_sun.angle = 0.0523599
ob_auto_sun = bpy.data.objects.new('AutoSun', light_auto_sun)
scene.collection.objects.link(ob_auto_sun)
ob_auto_sun.rotation_euler = (0.872665, 0.174533, 0.523599)
bpy.context.view_layer.update()
